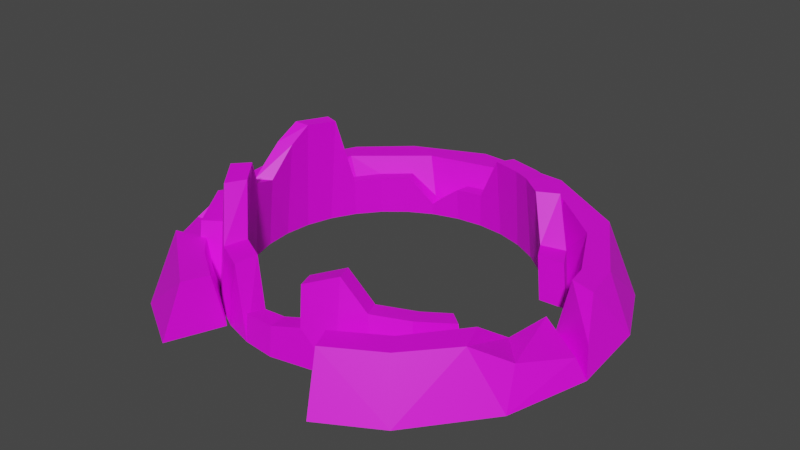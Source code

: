 # Source: Tower_Ice_04.blend  (saved by Blender 4.2.66; exported with 4.5.12 LTS)
import bpy
from mathutils import Matrix  # noqa: F401  (used for matrix-valued properties, if any)

bpy.ops.wm.read_factory_settings(use_empty=True)
scene = bpy.context.scene
scene.name = 'Scene'

# ---- collections
col_tower_ice_04 = bpy.data.collections.new('Tower_Ice_04'); scene.collection.children.link(col_tower_ice_04)

# ---- images (referenced by path relative to the original .blend; pixels are not part of the script)
import os
ASSET_DIR = os.environ.get("B2B_ASSET_DIR", "")  # directory of the original .blend (textures are referenced by path, not embedded)
HERE = os.path.dirname(os.path.abspath(__file__))  # packed textures are extracted next to this script under _unpacked/

def load_image(name, relpath, width, height, colorspace="sRGB"):
    """Load a texture the original file referenced (path relative to the .blend, or extracted next to this script)."""
    p = next((c for c in (os.path.join(HERE, relpath), os.path.join(ASSET_DIR, relpath)) if relpath and os.path.exists(c)), "")
    if p:
        img = bpy.data.images.load(p, check_existing=True)
        img.name = name
    else:  # same state as the original file: an image datablock whose file is absent (Cycles renders it pink)
        img = bpy.data.images.new(name, width, height)
        img.source = "FILE"
        img.filepath = "//" + (relpath or name)
    img.colorspace_settings.name = colorspace
    return img
img_tower_fire_04 = load_image('Tower_Fire_04', 'Tower_Ice_04.png', 1024, 1024, 'sRGB')

# ---- materials (node trees are filled in below, after node groups)
mat_tower_ice_04 = bpy.data.materials.new('Tower_Ice_04')

# ---- material node trees
mat_tower_ice_04.use_nodes = True; mat_tower_ice_04.node_tree.nodes.clear()
_N = mat_tower_ice_04.node_tree.nodes; _L = mat_tower_ice_04.node_tree.links
n0 = _N.new('ShaderNodeBsdfPrincipled'); n0.name = 'Principled BSDF'; n0.location = (10, 300)
n1 = _N.new('ShaderNodeOutputMaterial'); n1.name = 'Material Output'; n1.location = (300, 300)
n2 = _N.new('ShaderNodeTexImage'); n2.name = 'Image Texture'; n2.location = (-330, 244)
n2.image = img_tower_fire_04
_L.new(n0.outputs[0], n1.inputs[0])
_L.new(n2.outputs[0], n0.inputs[0])
n1.is_active_output = True

# ---- world
world_world = bpy.data.worlds.new('World'); scene.world = world_world
world_world.use_nodes = True; world_world.node_tree.nodes.clear()
_N = world_world.node_tree.nodes; _L = world_world.node_tree.links
n0 = _N.new('ShaderNodeOutputWorld'); n0.name = 'World Output'; n0.location = (300, 300)
n1 = _N.new('ShaderNodeBackground'); n1.name = 'Background'; n1.location = (10, 300)
n1.inputs[0].default_value = (0.05088, 0.05088, 0.05088, 1.0)
_L.new(n1.outputs[0], n0.inputs[0])
n0.is_active_output = True
world_world.color = (0.05088, 0.05088, 0.05088)
world_world.use_sun_shadow = False
world_world.sun_shadow_jitter_overblur = 0.0

# ---- meshes
me_tower_ice_04 = bpy.data.meshes.new('Tower_Ice_04')
me_tower_ice_04.from_pydata([(33.72, 105.2, 0.1176), (1.554, 87.11, 26.97), (72.09, 85.15, 0.1186), (42.86, 76.48, 26.97), (93.43, 60.6, 0.1154), (70.13, 53.5, 26.98), (108.3, 29.56, 0.118), (85.68, 23.13, 26.98), (111.8, -11.65, 0.1176), (100.3, -51.38, 0.118), (78.57, -41.96, 26.98), (72.09, -86.74, 0.1186), (58.22, -67.42, 26.98), (43.84, -102.9, 0.1154), (34.88, -81.25, 26.98), (-40.73, -102.9, 0.1154), (-31.77, -81.25, 26.98), (-70.34, -85.33, 0.118), (-49.45, -69.0, 26.98), (-90.33, -62.18, 0.1154), (-105.2, -31.14, 0.118), (-108.7, 10.07, 0.1176), (-85.65, 7.796, 26.97), (-97.22, 49.8, 0.118), (-70.34, 83.75, 0.118), (-70.49, 49.99, 26.97), (-40.73, 101.3, 0.1154), (-38.32, 77.06, 26.98), (-7.386, 109.8, 0.118), (-17.9, 97.0, 26.98), (30.4, 94.32, 26.98), (72.06, 69.71, 26.98), (95.97, 29.67, 26.98), (81.72, -24.23, 14.49), (83.69, -55.67, 26.98), (64.4, -77.37, 26.98), (39.36, -92.06, 26.98), (-37.18, -93.22, 26.99), (-75.02, -63.63, 26.98), (-96.96, 16.27, 26.98), (-76.23, 60.79, 26.98), (-53.33, 81.34, 26.98), (9.488, 79.77, 0.114), (46.68, 66.74, 0.1118), (72.14, 38.54, 0.1143), (84.0, 7.246, 0.1143), (79.28, -22.89, 0.1143), (64.91, -50.95, 0.1143), (33.12, -76.07, 0.1109), (-30.01, -76.07, 0.1109), (-60.82, -51.98, 0.1145), (-75.91, -24.29, 0.114), (-78.1, 15.05, 0.1118), (-61.8, 49.37, 0.1143), (-31.47, 73.65, 0.1118), (99.55, 9.784, 26.98), (87.35, 13.18, 26.97), (-59.16, -59.28, 26.97), (-77.06, -3.71, 0.1129), (1.544, 79.31, 0.1155), (17.17, 77.77, 0.1163), (32.2, 73.21, 0.1171), (46.05, 65.81, 0.1178), (58.19, 55.85, 0.1184), (68.15, 43.71, 0.1189), (75.55, 29.86, 0.1193), (42.29, -58.64, 0.1226), (54.43, -48.68, 0.1232), (-14.08, -79.36, 0.1148), (58.19, -57.44, 0.1185), (46.05, -67.4, 0.1179), (32.2, -74.8, 0.1172), (11.9, 70.07, 0.3944), (1.544, -80.9, 0.1156), (-14.08, -79.36, 0.1148), (-29.11, -74.8, 0.114), (-42.96, -67.4, 0.1133), (-55.1, -57.44, 0.1126), (-65.06, -45.3, 0.1121), (-72.46, -31.45, 0.1117), (-77.02, -16.42, 0.1115), (-78.56, -0.7961, 0.1114), (-77.02, 14.83, 0.1114), (-72.46, 29.86, 0.1117), (-65.06, 43.71, 0.112), (-55.1, 55.85, 0.1125), (-42.96, 65.81, 0.1132), (-29.11, 73.21, 0.1139), (-14.08, 77.77, 0.1146), (-52.04, -59.77, -0.9424), (-69.88, -35.19, 0.1154), (-52.76, -54.54, 35.28), (-68.91, -30.15, 37.63), (-66.34, 29.31, 56.27), (-75.27, -21.94, 4.592), (-71.82, -22.5, 34.85), (-71.49, 12.16, 57.64), (-73.58, -15.12, 35.86), (-73.34, 1.122, 50.01), (-51.14, -53.48, 54.09), (-68.36, -31.07, 40.7), (-62.49, -39.14, 55.31), (-61.42, -59.62, 34.94), (-60.9, -64.91, 1.434), (-76.12, -41.46, 2.329), (-75.5, -36.76, 37.01), (-77.91, -29.72, 34.47), (-81.1, -29.2, 6.471), (-39.86, -65.95, 31.57), (-25.93, -72.56, 30.62), (107.0, -4.144, 11.64), (12.65, -66.75, 36.91), (64.33, -34.46, 0.1236), (61.41, -34.67, 22.84), (28.52, -60.92, 43.57), (13.04, -68.71, 17.64), (53.09, -46.11, 25.84), (-11.74, -69.75, 12.75), (39.09, -56.95, 28.85), (0.455, -70.32, 14.13), (-11.65, -71.21, 0.1198), (0.52, -71.87, 0.1205), (-1.618, 71.4, 0.3936), (28.44, -66.05, 0.1219), (-84.5, -56.58, 16.61), (-99.06, -31.2, 13.48), (-94.98, -6.733, 26.98), (-83.49, -7.422, 26.97), (-78.33, -20.55, 9.863), (-66.55, -49.76, 15.28), (107.3, -14.07, 10.58), (85.72, -2.926, 15.96), (95.99, -40.42, 16.63), (1.544, -79.42, 14.44), (-14.24, -77.92, 13.39), (16.8, -77.47, 18.69), (16.41, -75.51, 37.96), (32.28, -69.68, 44.62), (42.85, -65.71, 29.9), (71.24, -38.7, 0.119), (56.85, -54.87, 26.89), (67.81, -39.79, 22.93), (66.96, 41.46, 21.86), (41.89, 63.21, 42.38), (-29.02, 72.55, 6.361), (2.372, 77.45, 18.07), (14.96, 73.93, 41.02), (73.07, 29.9, 22.54), (55.08, 52.74, 42.43), (-13.74, 76.03, 17.17), (31.79, 68.68, 41.7), (-63.73, 42.06, 19.51), (-53.64, 54.38, 20.06), (-40.8, 64.65, 20.45), (9.987, 66.75, 40.63), (24.89, 66.13, 0.3952), (24.54, 62.21, 41.29), (36.87, 59.73, 0.3959), (33.27, 57.47, 41.96), (47.36, 51.11, 0.3965), (44.68, 48.43, 42.01), (55.98, 40.61, 0.3971), (54.95, 38.67, 21.78), (62.38, 28.64, 0.3975), (60.23, 28.67, 22.44), (-58.06, 39.19, 19.47), (-49.33, 49.84, 20.01), (-38.23, 58.73, 20.39), (-28.05, 65.55, 6.536), (-15.13, -65.81, 0.393), (-28.13, -61.87, 0.3922), (-40.1, -55.46, 0.3915), (-50.6, -46.85, 0.3909), (-59.21, -36.35, 0.3903), (-65.61, -24.38, 0.39), (-69.56, -11.38, 0.3897), (-66.58, -10.26, 35.55), (-70.89, 2.13, 0.3896), (-66.37, 3.789, 49.47), (-69.56, 15.64, 0.3897), (-64.77, 13.33, 56.97), (-65.61, 28.64, 0.3899), (-59.21, 40.61, 0.3903), (-50.6, 51.11, 0.3908), (-40.1, 59.73, 0.3914), (-28.13, 66.13, 0.3921), (-15.13, 70.07, 0.3928), (-14.83, 68.57, 17.17), (-62.06, -24.05, 40.3), (-60.32, 28.16, 55.62), (-25.38, -59.92, 30.39), (-37.42, -54.21, 31.32), (-47.17, -43.43, 53.48), (-56.99, -31.02, 54.67), (-0.9022, 69.79, 18.05)], [], [(2, 31, 4), (15, 37, 17), (17, 38, 19), (39, 23, 21), (40, 24, 23), (26, 29, 28), (18, 37, 16), (18, 38, 37), (55, 110, 6, 32), (1, 3, 30, 29), (3, 43, 5), (27, 54, 1), (16, 49, 18), (5, 44, 7), (18, 49, 50), (18, 50, 57), (7, 45, 56), (22, 52, 25), (43, 0, 2), (42, 0, 43), (42, 28, 0), (54, 28, 42), (54, 26, 28), (50, 17, 19), (49, 17, 50), (49, 15, 17), (2, 0, 30, 31), (32, 6, 4, 31), (11, 9, 34, 35), (30, 0, 28, 29), (9, 132, 34), (36, 13, 11, 35), (50, 19, 38, 57), (37, 38, 17), (39, 21, 20, 125, 126), (26, 24, 41, 29), (23, 39, 40), (24, 40, 41), (48, 13, 36, 14), (25, 52, 53), (32, 31, 5, 7), (3, 5, 31, 30), (35, 34, 10, 12), (25, 40, 39, 22), (36, 35, 12, 14), (39, 126, 127, 22), (40, 25, 27, 41), (1, 29, 41, 27), (49, 16, 37, 15), (42, 43, 3, 1), (14, 12, 48), (54, 27, 25, 53), (51, 58, 127, 128), (5, 43, 44), (1, 54, 42), (7, 44, 45), (124, 129, 128, 125), (131, 33, 132, 130), (2, 4, 44, 43), (10, 33, 46, 47), (12, 10, 47), (12, 47, 48), (48, 11, 13), (48, 47, 11), (47, 9, 11), (47, 46, 9), (46, 8, 9), (46, 45, 8), (45, 6, 8), (45, 44, 6), (44, 4, 6), (21, 52, 58, 51, 20), (54, 24, 26), (54, 53, 24), (53, 23, 24), (53, 52, 23), (52, 21, 23), (20, 51, 50, 19), (33, 131, 45, 46), (18, 57, 38), (128, 129, 50, 51), (56, 55, 32, 7), (127, 58, 52, 22), (142, 147, 65, 64), (76, 108, 99, 77), (69, 140, 138, 70), (83, 93, 151, 84), (151, 152, 85, 84), (64, 63, 148, 142), (150, 143, 62, 61), (153, 144, 87, 86), (70, 138, 137, 71), (73, 133, 134, 74), (61, 60, 146, 150), (121, 119, 115, 123), (75, 68, 109), (78, 77, 99, 101), (75, 109, 108, 76), (83, 82, 96, 93), (86, 85, 152, 153), (88, 87, 144, 149), (59, 88, 149, 145), (181, 182, 165, 189), (94, 90, 104, 107), (100, 97, 80, 79), (97, 98, 81, 80), (101, 100, 79, 78), (98, 96, 82, 81), (102, 105, 104, 103), (104, 105, 106, 107), (90, 89, 103, 104), (103, 89, 91, 102), (92, 95, 106, 105), (91, 92, 105, 102), (95, 94, 107, 106), (128, 127, 126, 125), (8, 45, 131, 130), (67, 66, 118, 116), (135, 115, 119, 133), (70, 66, 67, 69), (74, 120, 121, 73), (136, 111, 115, 135), (138, 118, 114, 137), (139, 112, 113, 141), (137, 114, 111, 136), (135, 133, 73, 71), (165, 182, 183, 166), (140, 116, 118, 138), (69, 67, 112, 139), (71, 123, 66, 70), (134, 117, 120, 74), (141, 113, 116, 140), (133, 119, 117, 134), (67, 116, 113, 112), (171, 172, 192, 191), (162, 161, 163, 164), (121, 120, 117, 119), (66, 123, 114, 118), (19, 50, 129, 124), (124, 125, 20, 19), (6, 110, 8), (110, 45, 8), (56, 45, 110, 55), (130, 132, 9, 8), (34, 132, 33, 10), (69, 139, 141, 140), (143, 148, 63, 62), (145, 146, 60, 59), (71, 73, 121, 123), (115, 111, 114, 123), (71, 137, 136, 135), (161, 162, 160, 159), (156, 155, 157, 158), (167, 184, 185, 168), (155, 156, 154, 72), (170, 190, 169), (173, 193, 192, 172), (170, 171, 191, 190), (181, 189, 180, 179), (184, 167, 166, 183), (186, 187, 168, 185), (122, 194, 187, 186), (188, 174, 175, 176), (176, 175, 177, 178), (193, 173, 174, 188), (178, 177, 179, 180), (158, 157, 159, 160), (194, 122, 72, 154), (153, 167, 168, 144), (88, 186, 185, 87), (61, 155, 72, 60), (81, 177, 175, 80), (68, 169, 190, 109), (93, 189, 165, 151), (59, 122, 186, 88), (62, 157, 155, 61), (82, 179, 177, 81), (100, 188, 176, 97), (152, 166, 167, 153), (97, 176, 178, 98), (63, 159, 157, 62), (83, 181, 179, 82), (109, 190, 191, 108), (143, 158, 160, 148), (84, 182, 181, 83), (108, 191, 192, 99), (149, 187, 194, 145), (64, 161, 159, 63), (101, 193, 188, 100), (148, 160, 162, 142), (75, 170, 169, 68), (85, 183, 182, 84), (99, 192, 193, 101), (146, 154, 156, 150), (76, 171, 170, 75), (65, 163, 161, 64), (98, 178, 180, 96), (150, 156, 158, 143), (96, 180, 189, 93), (77, 172, 171, 76), (147, 164, 163, 65), (86, 184, 183, 85), (142, 162, 164, 147), (78, 173, 172, 77), (144, 168, 187, 149), (79, 174, 173, 78), (151, 165, 166, 152), (87, 185, 184, 86), (60, 72, 122, 59), (145, 194, 154, 146), (80, 175, 174, 79)])
_uv = me_tower_ice_04.uv_layers.new(name='UVMap')
_uv.uv.foreach_set('vector', [0.1433, 0.1677, 0.09054, 0.1633, 0.1263, 0.1166, 0.3803, 0.7845, 0.3354, 0.828, 0.3287, 0.7459, 0.3287, 0.7459, 0.2886, 0.7672, 0.2767, 0.7188, 0.08626, 0.5271, 0.1437, 0.4896, 0.126, 0.5532, 0.1015, 0.4462, 0.155, 0.4204, 0.1437, 0.4896, 0.1593, 0.3642, 0.1119, 0.3285, 0.1617, 0.3069, 0.291, 0.8027, 0.3354, 0.828, 0.3101, 0.8374, 0.291, 0.8027, 0.2886, 0.7672, 0.3354, 0.828, 0.0576, 0.06945, 0.05532, 0.0396, 0.1051, 0.06602, 0.06972, 0.09397, 0.09208, 0.2952, 0.08247, 0.2148, 0.1068, 0.2445, 0.1119, 0.3285, 0.08247, 0.2148, 0.02692, 0.2097, 0.06741, 0.1502, 0.08845, 0.3736, 0.03728, 0.3616, 0.09208, 0.2952, 0.3101, 0.8374, 0.2555, 0.854, 0.291, 0.8027, 0.06741, 0.1502, 0.008096, 0.1348, 0.05145, 0.09493, 0.291, 0.8027, 0.2555, 0.854, 0.2375, 0.7749, 0.291, 0.8027, 0.2375, 0.7749, 0.2809, 0.7831, 0.05145, 0.09493, 0.006696, 0.06453, 0.04887, 0.08155, 0.06337, 0.5328, 0.01279, 0.5116, 0.08032, 0.4526, 0.2091, 0.1711, 0.1578, 0.2379, 0.1433, 0.1677, 0.2241, 0.2696, 0.1578, 0.2379, 0.2091, 0.1711, 0.2241, 0.2696, 0.1617, 0.3069, 0.1578, 0.2379, 0.2221, 0.372, 0.1617, 0.3069, 0.2241, 0.2696, 0.2221, 0.372, 0.1593, 0.3642, 0.1617, 0.3069, 0.3334, 0.6798, 0.3287, 0.7459, 0.2767, 0.7188, 0.4049, 0.7264, 0.3287, 0.7459, 0.3334, 0.6798, 0.4049, 0.7264, 0.3803, 0.7845, 0.3287, 0.7459, 0.1433, 0.1677, 0.1578, 0.2379, 0.1068, 0.2445, 0.09054, 0.1633, 0.06972, 0.09397, 0.1051, 0.06602, 0.1263, 0.1166, 0.09054, 0.1633, 0.6067, 0.1191, 0.6032, 0.1905, 0.5606, 0.1661, 0.5572, 0.1193, 0.1068, 0.2445, 0.1578, 0.2379, 0.1617, 0.3069, 0.1119, 0.3285, 0.6032, 0.1905, 0.5711, 0.1995, 0.5606, 0.1661, 0.5487, 0.06525, 0.6085, 0.05773, 0.6067, 0.1191, 0.5572, 0.1193, 0.2375, 0.7749, 0.2767, 0.7188, 0.2886, 0.7672, 0.2809, 0.7831, 0.3354, 0.828, 0.2886, 0.7672, 0.3287, 0.7459, 0.08626, 0.5271, 0.126, 0.5532, 0.1009, 0.6157, 0.07712, 0.608, 0.07229, 0.5609, 0.1593, 0.3642, 0.155, 0.4204, 0.1069, 0.395, 0.1119, 0.3285, 0.1437, 0.4896, 0.08626, 0.5271, 0.1015, 0.4462, 0.155, 0.4204, 0.1015, 0.4462, 0.1069, 0.395, 0.5782, 0.006696, 0.6085, 0.05773, 0.5487, 0.06525, 0.5365, 0.04459, 0.08032, 0.4526, 0.01279, 0.5116, 0.02814, 0.4362, 0.06972, 0.09397, 0.09054, 0.1633, 0.06741, 0.1502, 0.05145, 0.09493, 0.08247, 0.2148, 0.06741, 0.1502, 0.09054, 0.1633, 0.1068, 0.2445, 0.5572, 0.1193, 0.5606, 0.1661, 0.5436, 0.1805, 0.5363, 0.1251, 0.08032, 0.4526, 0.1015, 0.4462, 0.08626, 0.5271, 0.06337, 0.5328, 0.5487, 0.06525, 0.5572, 0.1193, 0.5363, 0.1251, 0.5259, 0.07234, 0.08626, 0.5271, 0.07229, 0.5609, 0.05612, 0.5569, 0.06337, 0.5328, 0.1015, 0.4462, 0.08032, 0.4526, 0.08845, 0.3736, 0.1069, 0.395, 0.09208, 0.2952, 0.1119, 0.3285, 0.1069, 0.395, 0.08845, 0.3736, 0.4049, 0.8422, 0.3466, 0.8542, 0.3354, 0.828, 0.3803, 0.7845, 0.03833, 0.2833, 0.02692, 0.2097, 0.08247, 0.2148, 0.09208, 0.2952, 0.5259, 0.07234, 0.5363, 0.1251, 0.4717, 0.08571, 0.03728, 0.3616, 0.08845, 0.3736, 0.08032, 0.4526, 0.02814, 0.4362, 0.007756, 0.5984, 0.006696, 0.5503, 0.05612, 0.5569, 0.03105, 0.589, 0.06741, 0.1502, 0.02692, 0.2097, 0.008096, 0.1348, 0.09208, 0.2952, 0.03728, 0.3616, 0.03833, 0.2833, 0.05145, 0.09493, 0.008096, 0.1348, 0.006696, 0.06453, 0.05649, 0.6473, 0.03427, 0.6441, 0.03105, 0.589, 0.07712, 0.608, 0.5438, 0.2536, 0.5356, 0.2201, 0.5711, 0.1995, 0.5765, 0.2467, 0.1433, 0.1677, 0.1263, 0.1166, 0.1824, 0.07982, 0.2091, 0.1711, 0.5436, 0.1805, 0.5356, 0.2201, 0.5062, 0.2309, 0.487, 0.1681, 0.5363, 0.1251, 0.5436, 0.1805, 0.487, 0.1681, 0.5363, 0.1251, 0.487, 0.1681, 0.4717, 0.08571, 0.6689, 0.07478, 0.6067, 0.1191, 0.6085, 0.05773, 0.6689, 0.07478, 0.6599, 0.1609, 0.6067, 0.1191, 0.6599, 0.1609, 0.6032, 0.1905, 0.6067, 0.1191, 0.6599, 0.1609, 0.6538, 0.2263, 0.6032, 0.1905, 0.6538, 0.2263, 0.5936, 0.2604, 0.6032, 0.1905, 0.6538, 0.2263, 0.6555, 0.2875, 0.5936, 0.2604, 0.1349, 0.008561, 0.1051, 0.06602, 0.05527, 0.006696, 0.1349, 0.008561, 0.1824, 0.07982, 0.1051, 0.06602, 0.1824, 0.07982, 0.1263, 0.1166, 0.1051, 0.06602, 0.126, 0.5532, 0.1879, 0.5541, 0.1781, 0.598, 0.1541, 0.6388, 0.1009, 0.6157, 0.2221, 0.372, 0.155, 0.4204, 0.1593, 0.3642, 0.2221, 0.372, 0.2106, 0.4661, 0.155, 0.4204, 0.2106, 0.4661, 0.1437, 0.4896, 0.155, 0.4204, 0.2106, 0.4661, 0.1879, 0.5541, 0.1437, 0.4896, 0.1879, 0.5541, 0.126, 0.5532, 0.1437, 0.4896, 0.1009, 0.6157, 0.1541, 0.6388, 0.1352, 0.7014, 0.07717, 0.6726, 0.5356, 0.2201, 0.5438, 0.2536, 0.536, 0.2875, 0.5062, 0.2309, 0.291, 0.8027, 0.2809, 0.7831, 0.2886, 0.7672, 0.03105, 0.589, 0.03427, 0.6441, 0.01395, 0.6685, 0.007756, 0.5984, 0.04887, 0.08155, 0.0576, 0.06945, 0.06972, 0.09397, 0.05145, 0.09493, 0.05612, 0.5569, 0.006696, 0.5503, 0.01279, 0.5116, 0.06337, 0.5328, 0.3867, 0.07352, 0.3965, 0.04772, 0.3551, 0.02937, 0.3453, 0.05755, 0.2702, 0.5704, 0.3457, 0.5579, 0.3491, 0.5144, 0.2645, 0.5372, 0.9322, 0.4862, 0.9438, 0.5166, 0.9247, 0.5294, 0.9145, 0.4926, 0.2901, 0.3448, 0.3461, 0.3898, 0.3411, 0.3402, 0.3029, 0.3205, 0.3411, 0.3402, 0.3445, 0.3059, 0.313, 0.2965, 0.3029, 0.3205, 0.3453, 0.05755, 0.335, 0.08261, 0.3826, 0.1096, 0.3867, 0.07352, 0.3751, 0.1346, 0.3779, 0.1235, 0.3264, 0.1086, 0.3227, 0.1336, 0.348, 0.2827, 0.3464, 0.2458, 0.3314, 0.2434, 0.3219, 0.2724, 0.9145, 0.4926, 0.9247, 0.5294, 0.9127, 0.545, 0.8966, 0.4985, 0.857, 0.5054, 0.8586, 0.5243, 0.8364, 0.5241, 0.8362, 0.5056, 0.3227, 0.1336, 0.3237, 0.1601, 0.3732, 0.1497, 0.3751, 0.1346, 0.9484, 0.3511, 0.9312, 0.3454, 0.9319, 0.3284, 0.9595, 0.3161, 0.2763, 0.6052, 0.2808, 0.6435, 0.3507, 0.5975, 0.2603, 0.5016, 0.2645, 0.5372, 0.3491, 0.5144, 0.3484, 0.501, 0.2763, 0.6052, 0.3507, 0.5975, 0.3457, 0.5579, 0.2702, 0.5704, 0.2901, 0.3448, 0.2757, 0.375, 0.346, 0.3979, 0.3461, 0.3898, 0.3219, 0.2724, 0.313, 0.2965, 0.3445, 0.3059, 0.348, 0.2827, 0.3302, 0.2128, 0.3314, 0.2434, 0.3464, 0.2458, 0.3578, 0.208, 0.3271, 0.1855, 0.3302, 0.2128, 0.3578, 0.208, 0.3598, 0.1796, 0.407, 0.3353, 0.3944, 0.3183, 0.3556, 0.3401, 0.3488, 0.3893, 0.8124, 0.2726, 0.7904, 0.2404, 0.8091, 0.2299, 0.8195, 0.2527, 0.3404, 0.481, 0.3421, 0.4435, 0.2633, 0.4376, 0.2606, 0.4696, 0.3421, 0.4435, 0.3448, 0.4091, 0.2676, 0.4061, 0.2633, 0.4376, 0.3484, 0.501, 0.3404, 0.481, 0.2606, 0.4696, 0.2603, 0.5016, 0.3448, 0.4091, 0.346, 0.3979, 0.2757, 0.375, 0.2676, 0.4061, 0.8551, 0.1891, 0.8691, 0.2284, 0.8091, 0.2299, 0.8121, 0.1848, 0.8091, 0.2299, 0.8691, 0.2284, 0.8677, 0.2428, 0.8195, 0.2527, 0.7904, 0.2404, 0.7911, 0.168, 0.8121, 0.1848, 0.8091, 0.2299, 0.8121, 0.1848, 0.7911, 0.168, 0.8722, 0.168, 0.8551, 0.1891, 0.8904, 0.2366, 0.8813, 0.2621, 0.8677, 0.2428, 0.8691, 0.2284, 0.8722, 0.168, 0.8904, 0.2366, 0.8691, 0.2284, 0.8551, 0.1891, 0.8813, 0.2621, 0.8124, 0.2726, 0.8195, 0.2527, 0.8677, 0.2428, 0.03105, 0.589, 0.05612, 0.5569, 0.07229, 0.5609, 0.07712, 0.608, 0.5936, 0.2604, 0.536, 0.2875, 0.5438, 0.2536, 0.5765, 0.2467, 0.9702, 0.2771, 0.9651, 0.2966, 0.9286, 0.2889, 0.9382, 0.2678, 0.8821, 0.5296, 0.8739, 0.5415, 0.8556, 0.537, 0.8586, 0.5243, 0.9145, 0.4926, 0.913, 0.4805, 0.9329, 0.4744, 0.9322, 0.4862, 0.8362, 0.5056, 0.8385, 0.4939, 0.8552, 0.4936, 0.857, 0.5054, 0.8992, 0.5485, 0.8951, 0.5586, 0.8739, 0.5415, 0.8821, 0.5296, 0.9247, 0.5294, 0.9346, 0.5376, 0.9184, 0.5554, 0.9127, 0.545, 0.9586, 0.4745, 0.9694, 0.4731, 0.9768, 0.5032, 0.9659, 0.5049, 0.9127, 0.545, 0.9184, 0.5554, 0.8951, 0.5586, 0.8992, 0.5485, 0.8821, 0.5296, 0.8586, 0.5243, 0.857, 0.5054, 0.8966, 0.4985, 0.3556, 0.3401, 0.3944, 0.3183, 0.3875, 0.2993, 0.3552, 0.3068, 0.9438, 0.5166, 0.9539, 0.5236, 0.9346, 0.5376, 0.9247, 0.5294, 0.9322, 0.4862, 0.9329, 0.4744, 0.9537, 0.4651, 0.9586, 0.4745, 0.8966, 0.4985, 0.8928, 0.4863, 0.913, 0.4805, 0.9145, 0.4926, 0.8364, 0.5241, 0.8245, 0.5246, 0.8244, 0.5069, 0.8362, 0.5056, 0.9659, 0.5049, 0.9714, 0.5146, 0.9539, 0.5236, 0.9438, 0.5166, 0.8586, 0.5243, 0.8556, 0.537, 0.8385, 0.5359, 0.8364, 0.5241, 0.9702, 0.2771, 0.9382, 0.2678, 0.9461, 0.251, 0.9753, 0.2553, 0.4564, 0.5465, 0.4583, 0.5148, 0.3563, 0.5098, 0.3755, 0.5472, 0.4103, 0.08757, 0.4542, 0.09539, 0.4583, 0.07119, 0.4158, 0.06456, 0.9484, 0.3511, 0.9433, 0.3659, 0.9277, 0.3608, 0.9312, 0.3454, 0.9651, 0.2966, 0.9595, 0.3161, 0.9063, 0.2975, 0.9286, 0.2889, 0.07717, 0.6726, 0.01395, 0.6685, 0.03427, 0.6441, 0.05649, 0.6473, 0.05649, 0.6473, 0.07712, 0.608, 0.1009, 0.6157, 0.07717, 0.6726, 0.1051, 0.06602, 0.05532, 0.0396, 0.05527, 0.006696, 0.05532, 0.0396, 0.006696, 0.06453, 0.05527, 0.006696, 0.04887, 0.08155, 0.006696, 0.06453, 0.05532, 0.0396, 0.0576, 0.06945, 0.5765, 0.2467, 0.5711, 0.1995, 0.6032, 0.1905, 0.5936, 0.2604, 0.5606, 0.1661, 0.5711, 0.1995, 0.5356, 0.2201, 0.5436, 0.1805, 0.9322, 0.4862, 0.9586, 0.4745, 0.9659, 0.5049, 0.9438, 0.5166, 0.3779, 0.1235, 0.3826, 0.1096, 0.335, 0.08261, 0.3264, 0.1086, 0.3598, 0.1796, 0.3732, 0.1497, 0.3237, 0.1601, 0.3271, 0.1855, 0.8966, 0.4985, 0.857, 0.5054, 0.8552, 0.4936, 0.8928, 0.4863, 0.9319, 0.3284, 0.9081, 0.3208, 0.9063, 0.2975, 0.9595, 0.3161, 0.8966, 0.4985, 0.9127, 0.545, 0.8992, 0.5485, 0.8821, 0.5296, 0.4542, 0.09539, 0.4103, 0.08757, 0.3896, 0.1162, 0.4521, 0.1198, 0.383, 0.1407, 0.4368, 0.1711, 0.4475, 0.1473, 0.386, 0.1301, 0.3555, 0.2854, 0.3829, 0.2784, 0.379, 0.2527, 0.3636, 0.2507, 0.4368, 0.1711, 0.383, 0.1407, 0.3786, 0.1532, 0.4182, 0.1933, 0.4557, 0.5783, 0.3787, 0.5819, 0.4549, 0.6129, 0.4573, 0.4778, 0.3543, 0.4979, 0.3563, 0.5098, 0.4583, 0.5148, 0.4557, 0.5783, 0.4564, 0.5465, 0.3755, 0.5472, 0.3787, 0.5819, 0.407, 0.3353, 0.3488, 0.3893, 0.3494, 0.3963, 0.4288, 0.3631, 0.3829, 0.2784, 0.3555, 0.2854, 0.3552, 0.3068, 0.3875, 0.2993, 0.3906, 0.2295, 0.3677, 0.2134, 0.3636, 0.2507, 0.379, 0.2527, 0.404, 0.2091, 0.3753, 0.187, 0.3677, 0.2134, 0.3906, 0.2295, 0.3601, 0.4752, 0.4503, 0.4497, 0.4436, 0.4216, 0.3614, 0.4374, 0.3614, 0.4374, 0.4436, 0.4216, 0.438, 0.3936, 0.3528, 0.406, 0.3543, 0.4979, 0.4573, 0.4778, 0.4503, 0.4497, 0.3601, 0.4752, 0.3528, 0.406, 0.438, 0.3936, 0.4288, 0.3631, 0.3494, 0.3963, 0.386, 0.1301, 0.4475, 0.1473, 0.4521, 0.1198, 0.3896, 0.1162, 0.3753, 0.187, 0.404, 0.2091, 0.4182, 0.1933, 0.3786, 0.1532, 0.348, 0.2827, 0.3555, 0.2854, 0.3636, 0.2507, 0.3464, 0.2458, 0.3302, 0.2128, 0.3168, 0.2186, 0.3169, 0.2452, 0.3314, 0.2434, 0.3227, 0.1336, 0.3055, 0.1413, 0.3093, 0.1683, 0.3237, 0.1601, 0.2676, 0.4061, 0.2524, 0.3957, 0.2461, 0.4273, 0.2633, 0.4376, 0.2808, 0.6435, 0.306, 0.6664, 0.3724, 0.6205, 0.3507, 0.5975, 0.3461, 0.3898, 0.3488, 0.3893, 0.3556, 0.3401, 0.3411, 0.3402, 0.3271, 0.1855, 0.3138, 0.1932, 0.3168, 0.2186, 0.3302, 0.2128, 0.3264, 0.1086, 0.3062, 0.1129, 0.3055, 0.1413, 0.3227, 0.1336, 0.2757, 0.375, 0.2629, 0.364, 0.2524, 0.3957, 0.2676, 0.4061, 0.3404, 0.481, 0.3601, 0.4752, 0.3614, 0.4374, 0.3421, 0.4435, 0.3445, 0.3059, 0.3552, 0.3068, 0.3555, 0.2854, 0.348, 0.2827, 0.3421, 0.4435, 0.3614, 0.4374, 0.3528, 0.406, 0.3448, 0.4091, 0.335, 0.08261, 0.3123, 0.08447, 0.3062, 0.1129, 0.3264, 0.1086, 0.2901, 0.3448, 0.2794, 0.3359, 0.2629, 0.364, 0.2757, 0.375, 0.3507, 0.5975, 0.3787, 0.5819, 0.3755, 0.5472, 0.3457, 0.5579, 0.3779, 0.1235, 0.386, 0.1301, 0.3896, 0.1162, 0.3826, 0.1096, 0.3029, 0.3205, 0.293, 0.3141, 0.2794, 0.3359, 0.2901, 0.3448, 0.3457, 0.5579, 0.3755, 0.5472, 0.3563, 0.5098, 0.3491, 0.5144, 0.3578, 0.208, 0.3677, 0.2134, 0.3753, 0.187, 0.3598, 0.1796, 0.3453, 0.05755, 0.321, 0.05775, 0.3123, 0.08447, 0.335, 0.08261, 0.3484, 0.501, 0.3543, 0.4979, 0.3601, 0.4752, 0.3404, 0.481, 0.3826, 0.1096, 0.3896, 0.1162, 0.4103, 0.08757, 0.3867, 0.07352, 0.2763, 0.6052, 0.2452, 0.5988, 0.247, 0.6337, 0.2808, 0.6435, 0.313, 0.2965, 0.3027, 0.2928, 0.293, 0.3141, 0.3029, 0.3205, 0.3491, 0.5144, 0.3563, 0.5098, 0.3543, 0.4979, 0.3484, 0.501, 0.3732, 0.1497, 0.3786, 0.1532, 0.383, 0.1407, 0.3751, 0.1346, 0.2702, 0.5704, 0.2413, 0.5643, 0.2452, 0.5988, 0.2763, 0.6052, 0.3551, 0.02937, 0.3285, 0.03146, 0.321, 0.05775, 0.3453, 0.05755, 0.3448, 0.4091, 0.3528, 0.406, 0.3494, 0.3963, 0.346, 0.3979, 0.3751, 0.1346, 0.383, 0.1407, 0.386, 0.1301, 0.3779, 0.1235, 0.346, 0.3979, 0.3494, 0.3963, 0.3488, 0.3893, 0.3461, 0.3898, 0.2645, 0.5372, 0.2375, 0.5287, 0.2413, 0.5643, 0.2702, 0.5704, 0.3965, 0.04772, 0.4093, 0.02524, 0.3689, 0.006696, 0.3551, 0.02937, 0.3219, 0.2724, 0.3101, 0.2704, 0.3027, 0.2928, 0.313, 0.2965, 0.3867, 0.07352, 0.4103, 0.08757, 0.4158, 0.06456, 0.3965, 0.04772, 0.2603, 0.5016, 0.2375, 0.4923, 0.2375, 0.5287, 0.2645, 0.5372, 0.3464, 0.2458, 0.3636, 0.2507, 0.3677, 0.2134, 0.3578, 0.208, 0.2606, 0.4696, 0.2412, 0.4591, 0.2375, 0.4923, 0.2603, 0.5016, 0.3411, 0.3402, 0.3556, 0.3401, 0.3552, 0.3068, 0.3445, 0.3059, 0.3314, 0.2434, 0.3169, 0.2452, 0.3101, 0.2704, 0.3219, 0.2724, 0.3237, 0.1601, 0.3093, 0.1683, 0.3138, 0.1932, 0.3271, 0.1855, 0.3598, 0.1796, 0.3753, 0.187, 0.3786, 0.1532, 0.3732, 0.1497, 0.2633, 0.4376, 0.2461, 0.4273, 0.2412, 0.4591, 0.2606, 0.4696])
me_tower_ice_04.materials.append(mat_tower_ice_04)
me_tower_ice_04.use_paint_bone_selection = False
me_tower_ice_04.use_paint_mask = True
me_tower_ice_04.update()

# ---- objects
ob_tower_ice_04 = bpy.data.objects.new('Tower_Ice_04', me_tower_ice_04)

# ---- transforms, parenting, visibility, modifiers, constraints
ob_tower_ice_04.location = (0.0, 0.0, 0.0)

# ---- collection membership
col_tower_ice_04.objects.link(ob_tower_ice_04)

# ---- scene / render settings (as saved in the file)
scene.frame_start = 1; scene.frame_end = 250; scene.frame_set(1)
scene.render.engine = 'BLENDER_EEVEE_NEXT'
scene.view_settings.view_transform = 'Filmic'
scene.unit_settings.scale_length = 0.01
bpy.context.view_layer.update()

# ---- added for rendering (the .blend has no active camera and no usable light): camera, sun
cam_auto = bpy.data.cameras.new('AutoCamera')
cam_auto.lens = 50.0
cam_auto.sensor_width = 36.0
cam_auto.clip_end = 5065.58
ob_auto_camera = bpy.data.objects.new('AutoCamera', cam_auto)
scene.collection.objects.link(ob_auto_camera)
ob_auto_camera.location = (290.192, -342.894, 259.259)
ob_auto_camera.rotation_euler = (1.09748, -7.21219e-08, 0.694738)
scene.camera = ob_auto_camera
light_auto_sun = bpy.data.lights.new('AutoSun', 'SUN')
light_auto_sun.energy = 3.0
light_auto_sun.angle = 0.0523599
ob_auto_sun = bpy.data.objects.new('AutoSun', light_auto_sun)
scene.collection.objects.link(ob_auto_sun)
ob_auto_sun.rotation_euler = (0.872665, 0.174533, 0.523599)
bpy.context.view_layer.update()
